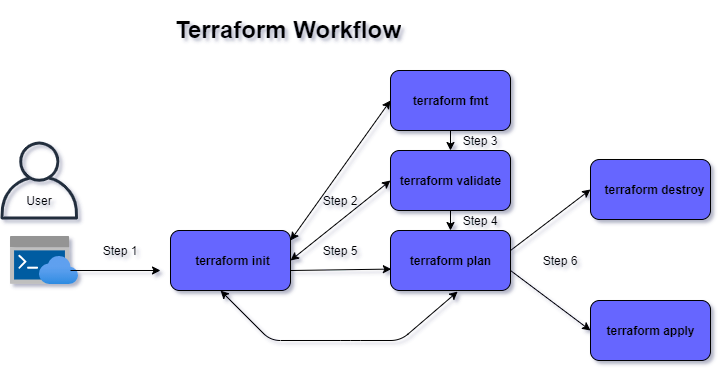

The diagram above was exported from draw.io. Its source (the exported page's mxGraphModel, read from the mxfile embedded in the PNG):
<mxGraphModel dx="1264" dy="592" grid="1" gridSize="10" guides="1" tooltips="1" connect="1" arrows="1" fold="1" page="1" pageScale="1" pageWidth="1100" pageHeight="850" math="0" shadow="0">
  <root>
    <mxCell id="0" />
    <mxCell id="1" parent="0" />
    <mxCell id="Gp5bl_L6UtKr0u0FFcq1-1" value="" style="rounded=1;whiteSpace=wrap;html=1;fillColor=#6666FF;" vertex="1" parent="1">
      <mxGeometry x="460" y="280" width="120" height="60" as="geometry" />
    </mxCell>
    <mxCell id="Gp5bl_L6UtKr0u0FFcq1-2" value="" style="rounded=1;whiteSpace=wrap;html=1;fillColor=#6666FF;" vertex="1" parent="1">
      <mxGeometry x="660" y="350" width="120" height="60" as="geometry" />
    </mxCell>
    <mxCell id="Gp5bl_L6UtKr0u0FFcq1-3" value="" style="rounded=1;whiteSpace=wrap;html=1;fillColor=#6666FF;" vertex="1" parent="1">
      <mxGeometry x="660" y="209" width="120" height="60" as="geometry" />
    </mxCell>
    <mxCell id="Gp5bl_L6UtKr0u0FFcq1-4" value="" style="rounded=1;whiteSpace=wrap;html=1;fillColor=#6666FF;" vertex="1" parent="1">
      <mxGeometry x="240" y="280" width="120" height="60" as="geometry" />
    </mxCell>
    <mxCell id="Gp5bl_L6UtKr0u0FFcq1-6" value="" style="aspect=fixed;html=1;points=[];align=center;image;fontSize=12;image=img/lib/azure2/preview/Azure_Cloud_Shell.svg;" vertex="1" parent="1">
      <mxGeometry x="80" y="286" width="68" height="48" as="geometry" />
    </mxCell>
    <mxCell id="Gp5bl_L6UtKr0u0FFcq1-8" value="&lt;b&gt;terraform init&lt;/b&gt;" style="text;html=1;strokeColor=none;fillColor=none;align=center;verticalAlign=middle;whiteSpace=wrap;rounded=0;" vertex="1" parent="1">
      <mxGeometry x="260" y="300" width="85" height="20" as="geometry" />
    </mxCell>
    <mxCell id="Gp5bl_L6UtKr0u0FFcq1-9" value="" style="endArrow=classic;html=1;" edge="1" parent="1">
      <mxGeometry width="50" height="50" relative="1" as="geometry">
        <mxPoint x="140" y="320" as="sourcePoint" />
        <mxPoint x="230" y="320" as="targetPoint" />
      </mxGeometry>
    </mxCell>
    <mxCell id="Gp5bl_L6UtKr0u0FFcq1-10" value="" style="outlineConnect=0;fontColor=#232F3E;gradientColor=none;fillColor=#232F3E;strokeColor=none;dashed=0;verticalLabelPosition=bottom;verticalAlign=top;align=center;html=1;fontSize=12;fontStyle=0;aspect=fixed;pointerEvents=1;shape=mxgraph.aws4.user;" vertex="1" parent="1">
      <mxGeometry x="70" y="191" width="78" height="78" as="geometry" />
    </mxCell>
    <mxCell id="Gp5bl_L6UtKr0u0FFcq1-11" value="&lt;b&gt;terraform plan&lt;/b&gt;" style="text;html=1;strokeColor=none;fillColor=none;align=center;verticalAlign=middle;whiteSpace=wrap;rounded=0;" vertex="1" parent="1">
      <mxGeometry x="477.5" y="300" width="85" height="20" as="geometry" />
    </mxCell>
    <mxCell id="Gp5bl_L6UtKr0u0FFcq1-12" value="&lt;b&gt;terraform apply&lt;/b&gt;" style="text;html=1;strokeColor=none;fillColor=none;align=center;verticalAlign=middle;whiteSpace=wrap;rounded=0;" vertex="1" parent="1">
      <mxGeometry x="668.75" y="370" width="102.5" height="20" as="geometry" />
    </mxCell>
    <mxCell id="Gp5bl_L6UtKr0u0FFcq1-13" value="" style="rounded=1;whiteSpace=wrap;html=1;fillColor=#6666FF;" vertex="1" parent="1">
      <mxGeometry x="460" y="120" width="120" height="60" as="geometry" />
    </mxCell>
    <mxCell id="Gp5bl_L6UtKr0u0FFcq1-14" value="&lt;b&gt;terraform fmt&lt;/b&gt;" style="text;html=1;strokeColor=none;fillColor=none;align=center;verticalAlign=middle;whiteSpace=wrap;rounded=0;" vertex="1" parent="1">
      <mxGeometry x="477.5" y="140" width="85" height="20" as="geometry" />
    </mxCell>
    <mxCell id="Gp5bl_L6UtKr0u0FFcq1-15" value="" style="rounded=1;whiteSpace=wrap;html=1;fillColor=#6666FF;" vertex="1" parent="1">
      <mxGeometry x="460" y="200" width="120" height="60" as="geometry" />
    </mxCell>
    <mxCell id="Gp5bl_L6UtKr0u0FFcq1-16" value="&lt;b&gt;terraform validate&lt;/b&gt;" style="text;html=1;strokeColor=none;fillColor=none;align=center;verticalAlign=middle;whiteSpace=wrap;rounded=0;" vertex="1" parent="1">
      <mxGeometry x="453.75" y="220" width="132.5" height="20" as="geometry" />
    </mxCell>
    <mxCell id="Gp5bl_L6UtKr0u0FFcq1-17" value="" style="endArrow=classic;html=1;entryX=0.007;entryY=0.643;entryDx=0;entryDy=0;entryPerimeter=0;" edge="1" parent="1" target="Gp5bl_L6UtKr0u0FFcq1-1">
      <mxGeometry width="50" height="50" relative="1" as="geometry">
        <mxPoint x="360" y="320" as="sourcePoint" />
        <mxPoint x="410" y="270" as="targetPoint" />
      </mxGeometry>
    </mxCell>
    <mxCell id="Gp5bl_L6UtKr0u0FFcq1-20" value="" style="endArrow=classic;html=1;exitX=0.5;exitY=1;exitDx=0;exitDy=0;entryX=0.5;entryY=0;entryDx=0;entryDy=0;" edge="1" parent="1" source="Gp5bl_L6UtKr0u0FFcq1-13" target="Gp5bl_L6UtKr0u0FFcq1-15">
      <mxGeometry width="50" height="50" relative="1" as="geometry">
        <mxPoint x="520" y="320" as="sourcePoint" />
        <mxPoint x="570" y="270" as="targetPoint" />
      </mxGeometry>
    </mxCell>
    <mxCell id="Gp5bl_L6UtKr0u0FFcq1-21" value="" style="endArrow=classic;html=1;entryX=0.5;entryY=0;entryDx=0;entryDy=0;" edge="1" parent="1" target="Gp5bl_L6UtKr0u0FFcq1-1">
      <mxGeometry width="50" height="50" relative="1" as="geometry">
        <mxPoint x="520" y="260" as="sourcePoint" />
        <mxPoint x="530" y="210" as="targetPoint" />
      </mxGeometry>
    </mxCell>
    <mxCell id="Gp5bl_L6UtKr0u0FFcq1-22" value="" style="endArrow=classic;html=1;entryX=0;entryY=0.5;entryDx=0;entryDy=0;" edge="1" parent="1" target="Gp5bl_L6UtKr0u0FFcq1-2">
      <mxGeometry width="50" height="50" relative="1" as="geometry">
        <mxPoint x="580" y="320" as="sourcePoint" />
        <mxPoint x="660" y="319" as="targetPoint" />
      </mxGeometry>
    </mxCell>
    <mxCell id="Gp5bl_L6UtKr0u0FFcq1-23" value="User" style="text;html=1;strokeColor=none;fillColor=none;align=center;verticalAlign=middle;whiteSpace=wrap;rounded=0;" vertex="1" parent="1">
      <mxGeometry x="89" y="240" width="40" height="20" as="geometry" />
    </mxCell>
    <mxCell id="Gp5bl_L6UtKr0u0FFcq1-24" value="" style="endArrow=classic;startArrow=classic;html=1;entryX=0;entryY=0.5;entryDx=0;entryDy=0;" edge="1" parent="1" target="Gp5bl_L6UtKr0u0FFcq1-15">
      <mxGeometry width="50" height="50" relative="1" as="geometry">
        <mxPoint x="360" y="310" as="sourcePoint" />
        <mxPoint x="410" y="260" as="targetPoint" />
      </mxGeometry>
    </mxCell>
    <mxCell id="Gp5bl_L6UtKr0u0FFcq1-26" value="" style="endArrow=classic;startArrow=classic;html=1;entryX=0;entryY=0.5;entryDx=0;entryDy=0;" edge="1" parent="1" target="Gp5bl_L6UtKr0u0FFcq1-13">
      <mxGeometry width="50" height="50" relative="1" as="geometry">
        <mxPoint x="360" y="290" as="sourcePoint" />
        <mxPoint x="460" y="210" as="targetPoint" />
      </mxGeometry>
    </mxCell>
    <mxCell id="Gp5bl_L6UtKr0u0FFcq1-27" value="" style="endArrow=classic;startArrow=classic;html=1;entryX=0.56;entryY=1.017;entryDx=0;entryDy=0;entryPerimeter=0;" edge="1" parent="1" target="Gp5bl_L6UtKr0u0FFcq1-1">
      <mxGeometry width="50" height="50" relative="1" as="geometry">
        <mxPoint x="290" y="340" as="sourcePoint" />
        <mxPoint x="340" y="290" as="targetPoint" />
        <Array as="points">
          <mxPoint x="340" y="390" />
          <mxPoint x="420" y="390" />
          <mxPoint x="470" y="390" />
        </Array>
      </mxGeometry>
    </mxCell>
    <mxCell id="Gp5bl_L6UtKr0u0FFcq1-29" value="" style="endArrow=classic;html=1;entryX=0;entryY=0.5;entryDx=0;entryDy=0;" edge="1" parent="1" target="Gp5bl_L6UtKr0u0FFcq1-3">
      <mxGeometry width="50" height="50" relative="1" as="geometry">
        <mxPoint x="580" y="300" as="sourcePoint" />
        <mxPoint x="660" y="360" as="targetPoint" />
      </mxGeometry>
    </mxCell>
    <mxCell id="Gp5bl_L6UtKr0u0FFcq1-30" value="&lt;b&gt;terraform destroy&lt;/b&gt;" style="text;html=1;strokeColor=none;fillColor=none;align=center;verticalAlign=middle;whiteSpace=wrap;rounded=0;" vertex="1" parent="1">
      <mxGeometry x="668.75" y="229" width="111.25" height="20" as="geometry" />
    </mxCell>
    <mxCell id="Gp5bl_L6UtKr0u0FFcq1-31" value="Step 1" style="text;html=1;strokeColor=none;fillColor=none;align=center;verticalAlign=middle;whiteSpace=wrap;rounded=0;" vertex="1" parent="1">
      <mxGeometry x="170" y="290" width="40" height="20" as="geometry" />
    </mxCell>
    <mxCell id="Gp5bl_L6UtKr0u0FFcq1-32" value="Step 2" style="text;html=1;strokeColor=none;fillColor=none;align=center;verticalAlign=middle;whiteSpace=wrap;rounded=0;" vertex="1" parent="1">
      <mxGeometry x="390" y="240" width="40" height="20" as="geometry" />
    </mxCell>
    <mxCell id="Gp5bl_L6UtKr0u0FFcq1-33" value="Step 3" style="text;html=1;strokeColor=none;fillColor=none;align=center;verticalAlign=middle;whiteSpace=wrap;rounded=0;" vertex="1" parent="1">
      <mxGeometry x="530" y="180" width="40" height="20" as="geometry" />
    </mxCell>
    <mxCell id="Gp5bl_L6UtKr0u0FFcq1-34" value="Step 4" style="text;html=1;strokeColor=none;fillColor=none;align=center;verticalAlign=middle;whiteSpace=wrap;rounded=0;" vertex="1" parent="1">
      <mxGeometry x="530" y="260" width="40" height="20" as="geometry" />
    </mxCell>
    <mxCell id="Gp5bl_L6UtKr0u0FFcq1-36" value="Step 5" style="text;html=1;strokeColor=none;fillColor=none;align=center;verticalAlign=middle;whiteSpace=wrap;rounded=0;" vertex="1" parent="1">
      <mxGeometry x="390" y="290" width="40" height="20" as="geometry" />
    </mxCell>
    <mxCell id="Gp5bl_L6UtKr0u0FFcq1-37" value="Step 6" style="text;html=1;strokeColor=none;fillColor=none;align=center;verticalAlign=middle;whiteSpace=wrap;rounded=0;" vertex="1" parent="1">
      <mxGeometry x="610" y="300" width="40" height="20" as="geometry" />
    </mxCell>
    <mxCell id="Gp5bl_L6UtKr0u0FFcq1-38" value="&lt;h1&gt;Terraform Workflow&lt;/h1&gt;" style="text;html=1;strokeColor=none;fillColor=none;spacing=5;spacingTop=-20;whiteSpace=wrap;overflow=hidden;rounded=0;" vertex="1" parent="1">
      <mxGeometry x="240" y="60" width="450" height="120" as="geometry" />
    </mxCell>
  </root>
</mxGraphModel>